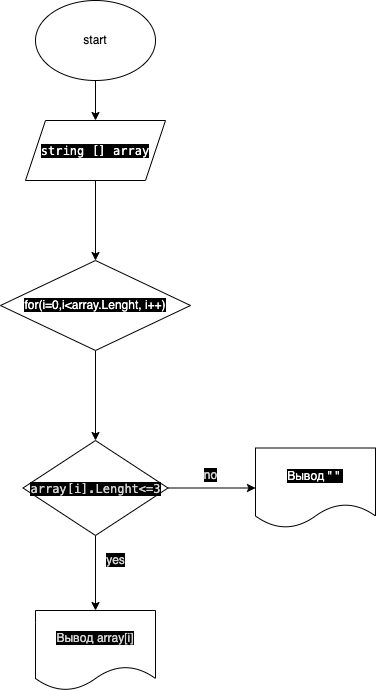

The diagram above was exported from draw.io. Its source (the exported page's mxGraphModel, read from the mxfile embedded in the PNG):
<mxGraphModel dx="829" dy="500" grid="1" gridSize="10" guides="1" tooltips="1" connect="1" arrows="1" fold="1" page="1" pageScale="1" pageWidth="827" pageHeight="1169" math="0" shadow="0">
  <root>
    <mxCell id="0" />
    <mxCell id="1" parent="0" />
    <mxCell id="fLf6MvbwLUH_vssel3HJ-3" value="" style="edgeStyle=orthogonalEdgeStyle;rounded=0;orthogonalLoop=1;jettySize=auto;html=1;" parent="1" source="fLf6MvbwLUH_vssel3HJ-1" target="fLf6MvbwLUH_vssel3HJ-2" edge="1">
      <mxGeometry relative="1" as="geometry" />
    </mxCell>
    <mxCell id="fLf6MvbwLUH_vssel3HJ-1" value="start" style="ellipse;whiteSpace=wrap;html=1;" parent="1" vertex="1">
      <mxGeometry x="230" y="30" width="120" height="80" as="geometry" />
    </mxCell>
    <mxCell id="fLf6MvbwLUH_vssel3HJ-5" value="" style="edgeStyle=orthogonalEdgeStyle;rounded=0;orthogonalLoop=1;jettySize=auto;html=1;fontColor=#FFFFFF;" parent="1" source="fLf6MvbwLUH_vssel3HJ-2" edge="1">
      <mxGeometry relative="1" as="geometry">
        <mxPoint x="290" y="290" as="targetPoint" />
      </mxGeometry>
    </mxCell>
    <mxCell id="fLf6MvbwLUH_vssel3HJ-2" value="&lt;div style=&quot;font-family: Menlo, Monaco, &amp;quot;Courier New&amp;quot;, monospace; font-weight: normal; font-size: 12px; line-height: 18px;&quot;&gt;&lt;div style=&quot;&quot;&gt;&lt;font style=&quot;background-color: rgb(0, 0, 0);&quot; color=&quot;#ffffff&quot;&gt;string [] array&lt;/font&gt;&lt;/div&gt;&lt;/div&gt;" style="shape=parallelogram;perimeter=parallelogramPerimeter;whiteSpace=wrap;html=1;fixedSize=1;" parent="1" vertex="1">
      <mxGeometry x="220" y="150" width="140" height="60" as="geometry" />
    </mxCell>
    <mxCell id="fLf6MvbwLUH_vssel3HJ-12" value="" style="edgeStyle=orthogonalEdgeStyle;rounded=0;orthogonalLoop=1;jettySize=auto;html=1;fontColor=#FFFFFF;" parent="1" source="fLf6MvbwLUH_vssel3HJ-7" target="fLf6MvbwLUH_vssel3HJ-11" edge="1">
      <mxGeometry relative="1" as="geometry" />
    </mxCell>
    <mxCell id="fLf6MvbwLUH_vssel3HJ-7" value="&lt;span style=&quot;color: rgb(255, 255, 255); font-family: Helvetica; font-size: 12px; font-style: normal; font-variant-ligatures: normal; font-variant-caps: normal; font-weight: 400; letter-spacing: normal; orphans: 2; text-align: center; text-indent: 0px; text-transform: none; widows: 2; word-spacing: 0px; -webkit-text-stroke-width: 0px; text-decoration-thickness: initial; text-decoration-style: initial; text-decoration-color: initial; float: none; display: inline !important; background-color: rgb(0, 0, 0);&quot;&gt;for(i=0,i&amp;lt;array.Lenght, i++)&lt;/span&gt;" style="rhombus;whiteSpace=wrap;html=1;labelBackgroundColor=none;fontColor=#FFFFFF;" parent="1" vertex="1">
      <mxGeometry x="195" y="290" width="190" height="90" as="geometry" />
    </mxCell>
    <mxCell id="fLf6MvbwLUH_vssel3HJ-18" style="edgeStyle=orthogonalEdgeStyle;rounded=0;orthogonalLoop=1;jettySize=auto;html=1;exitX=1;exitY=0.5;exitDx=0;exitDy=0;entryX=0;entryY=0.5;entryDx=0;entryDy=0;fontColor=#D4D4D4;" parent="1" source="fLf6MvbwLUH_vssel3HJ-11" target="fLf6MvbwLUH_vssel3HJ-17" edge="1">
      <mxGeometry relative="1" as="geometry" />
    </mxCell>
    <mxCell id="fLf6MvbwLUH_vssel3HJ-19" style="edgeStyle=orthogonalEdgeStyle;rounded=0;orthogonalLoop=1;jettySize=auto;html=1;exitX=0.5;exitY=1;exitDx=0;exitDy=0;fontColor=#D4D4D4;" parent="1" source="fLf6MvbwLUH_vssel3HJ-11" edge="1">
      <mxGeometry relative="1" as="geometry">
        <mxPoint x="290" y="640" as="targetPoint" />
      </mxGeometry>
    </mxCell>
    <mxCell id="fLf6MvbwLUH_vssel3HJ-11" value="&lt;div style=&quot;font-family: Menlo, Monaco, &amp;quot;Courier New&amp;quot;, monospace; font-weight: normal; font-size: 12px; line-height: 18px;&quot;&gt;&lt;div style=&quot;&quot;&gt;&lt;font style=&quot;background-color: rgb(0, 0, 0);&quot; color=&quot;#d4d4d4&quot;&gt;array[i].Lenght&amp;lt;=3&lt;/font&gt;&lt;/div&gt;&lt;/div&gt;" style="rhombus;whiteSpace=wrap;html=1;fontColor=#FFFFFF;labelBackgroundColor=none;" parent="1" vertex="1">
      <mxGeometry x="217.5" y="470" width="145" height="95" as="geometry" />
    </mxCell>
    <mxCell id="fLf6MvbwLUH_vssel3HJ-17" value="&lt;span style=&quot;background-color: rgb(0, 0, 0);&quot;&gt;Вывод &quot; &quot;&amp;nbsp;&lt;/span&gt;" style="shape=document;whiteSpace=wrap;html=1;boundedLbl=1;fontColor=#FFFFFF;labelBackgroundColor=none;" parent="1" vertex="1">
      <mxGeometry x="450" y="477.5" width="120" height="80" as="geometry" />
    </mxCell>
    <mxCell id="fLf6MvbwLUH_vssel3HJ-20" value="&lt;span style=&quot;background-color: rgb(0, 0, 0);&quot;&gt;Вывод array[i]&lt;/span&gt;" style="shape=document;whiteSpace=wrap;html=1;boundedLbl=1;labelBackgroundColor=none;fontColor=#D4D4D4;" parent="1" vertex="1">
      <mxGeometry x="230" y="640" width="120" height="80" as="geometry" />
    </mxCell>
    <mxCell id="fLf6MvbwLUH_vssel3HJ-21" value="&lt;span style=&quot;background-color: rgb(0, 0, 0);&quot;&gt;no&lt;/span&gt;" style="text;html=1;align=center;verticalAlign=middle;resizable=0;points=[];autosize=1;strokeColor=none;fillColor=none;fontColor=#D4D4D4;labelBackgroundColor=none;" parent="1" vertex="1">
      <mxGeometry x="385" y="490" width="40" height="30" as="geometry" />
    </mxCell>
    <mxCell id="fLf6MvbwLUH_vssel3HJ-22" value="&lt;span style=&quot;background-color: rgb(0, 0, 0);&quot;&gt;yes&lt;/span&gt;" style="text;html=1;align=center;verticalAlign=middle;resizable=0;points=[];autosize=1;strokeColor=none;fillColor=none;fontColor=#D4D4D4;" parent="1" vertex="1">
      <mxGeometry x="290" y="575" width="40" height="30" as="geometry" />
    </mxCell>
  </root>
</mxGraphModel>